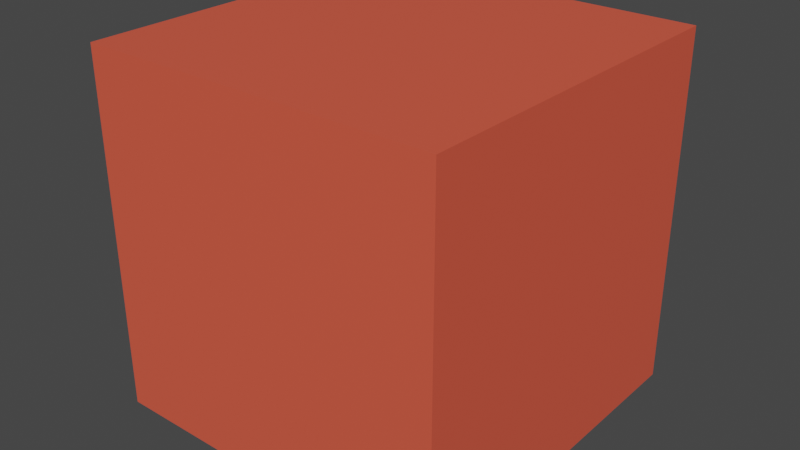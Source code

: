 # Source: debug.blend  (saved by Blender 2.80.50; exported with 4.5.12 LTS)
import bpy
from mathutils import Matrix  # noqa: F401  (used for matrix-valued properties, if any)

bpy.ops.wm.read_factory_settings(use_empty=True)
scene = bpy.context.scene
scene.name = 'Scene'

# ---- collections
col_collection = bpy.data.collections.new('Collection'); scene.collection.children.link(col_collection)

# ---- materials (node trees are filled in below, after node groups)
mat_material = bpy.data.materials.new('Material')
mat_material.alpha_threshold = 0.0
mat_material.use_transparent_shadow = False
mat_material.roughness = 0.5
mat_material.line_color = (0.0, 0.0, 0.0, 1.0)

# ---- material node trees
mat_material.use_nodes = True; mat_material.node_tree.nodes.clear()
_N = mat_material.node_tree.nodes; _L = mat_material.node_tree.links
n0 = _N.new('ShaderNodeOutputMaterial'); n0.name = 'Material Output'; n0.location = (300, 300)
n1 = _N.new('ShaderNodeBsdfPrincipled'); n1.name = 'Principled BSDF'; n1.location = (10, 300)
n1.distribution = 'GGX'
n1.subsurface_method = 'BURLEY'
n1.inputs[0].default_value = (0.8, 0.1023, 0.05699, 1.0)
n1.inputs[3].default_value = 1.45
_L.new(n1.outputs[0], n0.inputs[0])
n0.is_active_output = True

# ---- world
world_world = bpy.data.worlds.new('World'); scene.world = world_world
world_world.use_nodes = True; world_world.node_tree.nodes.clear()
_N = world_world.node_tree.nodes; _L = world_world.node_tree.links
n0 = _N.new('ShaderNodeOutputWorld'); n0.name = 'World Output'; n0.location = (300, 300)
n1 = _N.new('ShaderNodeBackground'); n1.name = 'Background'; n1.location = (10, 300)
n1.inputs[0].default_value = (0.05088, 0.05088, 0.05088, 1.0)
_L.new(n1.outputs[0], n0.inputs[0])
n0.is_active_output = True
world_world.color = (0.05088, 0.05088, 0.05088)
world_world.use_sun_shadow = False
world_world.sun_shadow_jitter_overblur = 0.0

# ---- meshes
me_cube = bpy.data.meshes.new('Cube')
me_cube.from_pydata([(1.0, 1.0, 4.806), (1.0, 1.0, 2.806), (1.0, -1.0, 4.806), (1.0, -1.0, 2.806), (-1.0, 1.0, 4.806), (-1.0, 1.0, 2.806), (-1.0, -1.0, 4.806), (-1.0, -1.0, 2.806)], [], [(0, 4, 6, 2), (3, 2, 6, 7), (7, 6, 4, 5), (5, 1, 3, 7), (1, 0, 2, 3), (5, 4, 0, 1)])
_uv = me_cube.uv_layers.new(name='UVMap')
_uv.uv.foreach_set('vector', [0.375, 0.0, 0.625, 0.0, 0.625, 0.25, 0.375, 0.25, 0.375, 0.25, 0.625, 0.25, 0.625, 0.5, 0.375, 0.5, 0.375, 0.5, 0.625, 0.5, 0.625, 0.75, 0.375, 0.75, 0.375, 0.75, 0.625, 0.75, 0.625, 1.0, 0.375, 1.0, 0.125, 0.5, 0.375, 0.5, 0.375, 0.75, 0.125, 0.75, 0.625, 0.5, 0.875, 0.5, 0.875, 0.75, 0.625, 0.75])
me_cube.materials.append(mat_material)
me_cube.use_remesh_preserve_volume = False
me_cube.use_remesh_preserve_attributes = False
me_cube.use_mirror_vertex_groups = False
me_cube.update()
arm_armature = bpy.data.armatures.new('Armature')  # bones are not reproduced

# ---- objects
ob_cube = bpy.data.objects.new('Cube', me_cube)
ob_armature = bpy.data.objects.new('Armature', arm_armature)

# ---- transforms, parenting, visibility, modifiers, constraints
ob_cube.parent = ob_armature
ob_cube.location = (0.0, 0.0, 0.0)
ob_cube.scale = (0.2706, 0.2706, 0.2706)
ob_cube.lock_rotations_4d = False
ob_cube.empty_display_type = 'ARROWS'
ob_cube.lineart.crease_threshold = 0.0
_vg = ob_cube.vertex_groups.new(name='Bone.001')
for _i, _w in zip([0, 1, 2], [0.3539, 0.915, 0.9163]): _vg.add([_i], _w, 'REPLACE')
_vg = ob_cube.vertex_groups.new(name='Bone')
for _i, _w in zip([0, 1, 2, 3, 4, 5, 6, 7], [0.9998, 0.9997, 0.9929, 1.0, 1.0, 0.9999, 1.0, 0.9997]): _vg.add([_i], _w, 'REPLACE')
_m = ob_cube.modifiers.new('Armature', 'ARMATURE')
_m.object = ob_armature
ob_armature.location = (0.0, 0.0, 0.0)
ob_armature.scale = (4.709, 4.709, 4.709)
ob_armature.lineart.crease_threshold = 0.0

# ---- collection membership
col_collection.objects.link(ob_cube)
col_collection.objects.link(ob_armature)

# ---- scene / render settings (as saved in the file)
scene.frame_start = 1; scene.frame_end = 250; scene.frame_set(1)
scene.render.engine = 'BLENDER_EEVEE_NEXT'
scene.cycles.use_denoising = False
scene.cycles.samples = 128
scene.cycles.sampling_pattern = 'TABULATED_SOBOL'
scene.cycles.use_adaptive_sampling = False
scene.cycles.use_light_tree = False
scene.view_settings.view_transform = 'Filmic'
bpy.context.view_layer.update()

# ---- added for rendering (the .blend has no active camera and no usable light): camera, sun
cam_auto = bpy.data.cameras.new('AutoCamera')
cam_auto.lens = 50.0
cam_auto.sensor_width = 36.0
cam_auto.clip_end = 1000.0
ob_auto_camera = bpy.data.objects.new('AutoCamera', cam_auto)
scene.collection.objects.link(ob_auto_camera)
ob_auto_camera.location = (4.08417, -4.90101, 8.11692)
ob_auto_camera.rotation_euler = (1.09748, -7.21219e-08, 0.694738)
scene.camera = ob_auto_camera
light_auto_sun = bpy.data.lights.new('AutoSun', 'SUN')
light_auto_sun.energy = 3.0
light_auto_sun.angle = 0.0523599
ob_auto_sun = bpy.data.objects.new('AutoSun', light_auto_sun)
scene.collection.objects.link(ob_auto_sun)
ob_auto_sun.rotation_euler = (0.872665, 0.174533, 0.523599)
bpy.context.view_layer.update()
